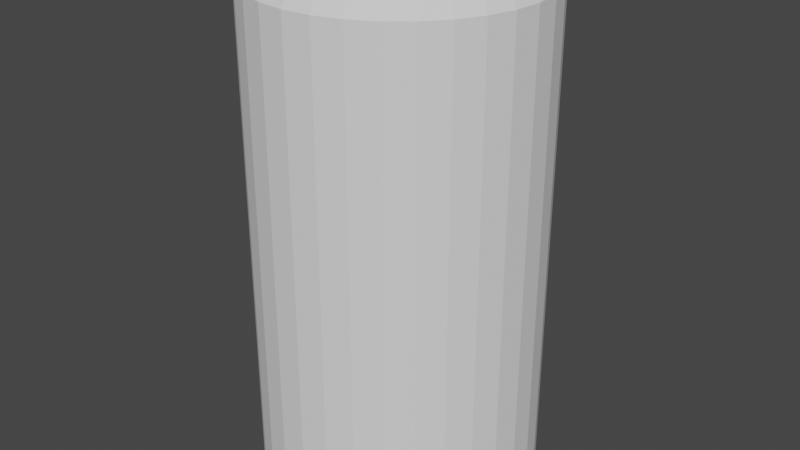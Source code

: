 # Source: can.blend  (saved by Blender 2.91.10; exported with 4.5.12 LTS)
import bpy
from mathutils import Matrix  # noqa: F401  (used for matrix-valued properties, if any)

bpy.ops.wm.read_factory_settings(use_empty=True)
scene = bpy.context.scene
scene.name = 'Scene'

# ---- collections
col_collection = bpy.data.collections.new('Collection'); scene.collection.children.link(col_collection)

# ---- world
world_world = bpy.data.worlds.new('World'); scene.world = world_world
world_world.use_nodes = True; world_world.node_tree.nodes.clear()
_N = world_world.node_tree.nodes; _L = world_world.node_tree.links
n0 = _N.new('ShaderNodeOutputWorld'); n0.name = 'World Output'; n0.location = (300, 300)
n1 = _N.new('ShaderNodeBackground'); n1.name = 'Background'; n1.location = (10, 300)
n1.inputs[0].default_value = (0.05088, 0.05088, 0.05088, 1.0)
_L.new(n1.outputs[0], n0.inputs[0])
n0.is_active_output = True
world_world.color = (0.05088, 0.05088, 0.05088)
world_world.use_sun_shadow = False
world_world.sun_shadow_jitter_overblur = 0.0

# ---- meshes
me_cylinder_001 = bpy.data.meshes.new('Cylinder.001')
me_cylinder_001.from_pydata([(0.0, 1.0, -1.0), (0.0, 1.0, 1.0), (0.1951, 0.9808, -1.0), (0.1951, 0.9808, 1.0), (0.3827, 0.9239, -1.0), (0.3827, 0.9239, 1.0), (0.5556, 0.8315, -1.0), (0.5556, 0.8315, 1.0), (0.7071, 0.7071, -1.0), (0.7071, 0.7071, 1.0), (0.8315, 0.5556, -1.0), (0.8315, 0.5556, 1.0), (0.9239, 0.3827, -1.0), (0.9239, 0.3827, 1.0), (0.9808, 0.1951, -1.0), (0.9808, 0.1951, 1.0), (1.0, 7.55e-08, -1.0), (1.0, 7.55e-08, 1.0), (0.9808, -0.1951, -1.0), (0.9808, -0.1951, 1.0), (0.9239, -0.3827, -1.0), (0.9239, -0.3827, 1.0), (0.8315, -0.5556, -1.0), (0.8315, -0.5556, 1.0), (0.7071, -0.7071, -1.0), (0.7071, -0.7071, 1.0), (0.5556, -0.8315, -1.0), (0.5556, -0.8315, 1.0), (0.3827, -0.9239, -1.0), (0.3827, -0.9239, 1.0), (0.1951, -0.9808, -1.0), (0.1951, -0.9808, 1.0), (-3.258e-07, -1.0, -1.0), (-3.258e-07, -1.0, 1.0), (-0.1951, -0.9808, -1.0), (-0.1951, -0.9808, 1.0), (-0.3827, -0.9239, -1.0), (-0.3827, -0.9239, 1.0), (-0.5556, -0.8315, -1.0), (-0.5556, -0.8315, 1.0), (-0.7071, -0.7071, -1.0), (-0.7071, -0.7071, 1.0), (-0.8315, -0.5556, -1.0), (-0.8315, -0.5556, 1.0), (-0.9239, -0.3827, -1.0), (-0.9239, -0.3827, 1.0), (-0.9808, -0.1951, -1.0), (-0.9808, -0.1951, 1.0), (-1.0, 9.656e-07, -1.0), (-1.0, 9.656e-07, 1.0), (-0.9808, 0.1951, -1.0), (-0.9808, 0.1951, 1.0), (-0.9239, 0.3827, -1.0), (-0.9239, 0.3827, 1.0), (-0.8315, 0.5556, -1.0), (-0.8315, 0.5556, 1.0), (-0.7071, 0.7071, -1.0), (-0.7071, 0.7071, 1.0), (-0.5556, 0.8315, -1.0), (-0.5556, 0.8315, 1.0), (-0.3827, 0.9239, -1.0), (-0.3827, 0.9239, 1.0), (-0.1951, 0.9808, -1.0), (-0.1951, 0.9808, 1.0), (-0.9239, 0.3827, -0.9421), (0.1837, 0.9235, 1.058), (0.1951, 0.9808, 0.9998), (4.055e-11, 1.0, 0.9998), (-5.541e-08, 0.9416, 1.058), (0.3604, 0.87, 1.058), (0.3827, 0.9239, 0.9998), (0.5231, 0.7829, 1.058), (0.5556, 0.8315, 0.9998), (0.6658, 0.6658, 1.058), (0.7071, 0.7071, 0.9998), (0.7829, 0.5231, 1.058), (0.8315, 0.5556, 0.9998), (0.87, 0.3604, 1.058), (0.9239, 0.3827, 0.9998), (0.9235, 0.1837, 1.058), (0.9808, 0.1951, 0.9998), (0.9416, 5.774e-08, 1.058), (1.0, 7.55e-08, 0.9998), (0.9235, -0.1837, 1.058), (0.9808, -0.1951, 0.9998), (0.87, -0.3604, 1.058), (0.9239, -0.3827, 0.9998), (0.7829, -0.5231, 1.058), (0.8315, -0.5556, 0.9998), (0.6658, -0.6658, 1.058), (0.7071, -0.7071, 0.9998), (0.5231, -0.7829, 1.058), (0.5556, -0.8315, 0.9998), (0.3604, -0.87, 1.058), (0.3827, -0.9239, 0.9998), (0.1837, -0.9235, 1.058), (0.1951, -0.9808, 0.9998), (-3.017e-07, -0.9416, 1.058), (-3.258e-07, -1.0, 0.9998), (-0.1837, -0.9235, 1.058), (-0.1951, -0.9808, 0.9998), (-0.3604, -0.87, 1.058), (-0.3827, -0.9239, 0.9998), (-0.5231, -0.7829, 1.058), (-0.5556, -0.8315, 0.9998), (-0.6658, -0.6658, 1.058), (-0.7071, -0.7071, 0.9998), (-0.7829, -0.5231, 1.058), (-0.8315, -0.5556, 0.9998), (-0.87, -0.3603, 1.058), (-0.9239, -0.3827, 0.9998), (-0.9235, -0.1837, 1.058), (-0.9808, -0.1951, 0.9998), (-0.9416, 8.596e-07, 1.058), (-1.0, 9.656e-07, 0.9998), (-0.9235, 0.1837, 1.058), (-0.9808, 0.1951, 0.9998), (-0.9239, 0.3827, 0.9998), (-0.87, 0.3604, 1.058), (-0.7829, 0.5231, 1.058), (-0.8315, 0.5556, 0.9998), (-0.6658, 0.6658, 1.058), (-0.7071, 0.7071, 0.9998), (-0.5231, 0.7829, 1.058), (-0.5556, 0.8315, 0.9998), (-0.3603, 0.87, 1.058), (-0.3827, 0.9239, 0.9998), (-0.1837, 0.9235, 1.058), (-0.1951, 0.9808, 0.9998)], [], [(0, 1, 3, 2), (2, 3, 5, 4), (4, 5, 7, 6), (6, 7, 9, 8), (8, 9, 11, 10), (10, 11, 13, 12), (12, 13, 15, 14), (14, 15, 17, 16), (16, 17, 19, 18), (18, 19, 21, 20), (20, 21, 23, 22), (22, 23, 25, 24), (24, 25, 27, 26), (26, 27, 29, 28), (28, 29, 31, 30), (30, 31, 33, 32), (32, 33, 35, 34), (34, 35, 37, 36), (36, 37, 39, 38), (38, 39, 41, 40), (40, 41, 43, 42), (42, 43, 45, 44), (44, 45, 47, 46), (46, 47, 49, 48), (48, 49, 51, 50), (50, 51, 53, 52), (52, 53, 55, 54), (54, 55, 57, 56), (56, 57, 59, 58), (58, 59, 61, 60), (55, 53, 117, 120), (60, 61, 63, 62), (62, 63, 1, 0), (0, 2, 4, 6, 8, 10, 12, 14, 16, 18, 20, 22, 24, 26, 28, 30, 32, 34, 36, 38, 40, 42, 44, 46, 48, 50, 52, 54, 56, 58, 60, 62), (5, 3, 66, 70), (11, 9, 74, 76), (29, 27, 92, 94), (47, 45, 110, 112), (21, 19, 84, 86), (39, 37, 102, 104), (57, 55, 120, 122), (13, 11, 76, 78), (31, 29, 94, 96), (49, 47, 112, 114), (65, 68, 127, 125, 123, 121, 119, 118, 115, 113, 111, 109, 107, 105, 103, 101, 99, 97, 95, 93, 91, 89, 87, 85, 83, 81, 79, 77, 75, 73, 71, 69), (7, 5, 70, 72), (23, 21, 86, 88), (41, 39, 104, 106), (59, 57, 122, 124), (15, 13, 78, 80), (33, 31, 96, 98), (51, 49, 114, 116), (1, 63, 128, 67), (25, 23, 88, 90), (43, 41, 106, 108), (61, 59, 124, 126), (17, 15, 80, 82), (35, 33, 98, 100), (53, 51, 116, 117), (9, 7, 72, 74), (27, 25, 90, 92), (45, 43, 108, 110), (63, 61, 126, 128), (19, 17, 82, 84), (37, 35, 100, 102), (53, 52, 64, 117), (66, 67, 68, 65), (70, 66, 65, 69), (72, 70, 69, 71), (74, 72, 71, 73), (76, 74, 73, 75), (78, 76, 75, 77), (80, 78, 77, 79), (82, 80, 79, 81), (84, 82, 81, 83), (86, 84, 83, 85), (88, 86, 85, 87), (90, 88, 87, 89), (92, 90, 89, 91), (94, 92, 91, 93), (96, 94, 93, 95), (98, 96, 95, 97), (100, 98, 97, 99), (102, 100, 99, 101), (104, 102, 101, 103), (106, 104, 103, 105), (108, 106, 105, 107), (110, 108, 107, 109), (112, 110, 109, 111), (114, 112, 111, 113), (116, 114, 113, 115), (117, 116, 115, 118), (120, 117, 118, 119), (122, 120, 119, 121), (124, 122, 121, 123), (126, 124, 123, 125), (128, 126, 125, 127), (67, 128, 127, 68), (3, 1, 67, 66)])
_uv = me_cylinder_001.uv_layers.new(name='UVMap')
_uv.uv.foreach_set('vector', [1.0, 0.5, 1.0, 1.0, 0.9688, 1.0, 0.9688, 0.5, 0.9688, 0.5, 0.9688, 1.0, 0.9375, 1.0, 0.9375, 0.5, 0.9375, 0.5, 0.9375, 1.0, 0.9062, 1.0, 0.9062, 0.5, 0.9062, 0.5, 0.9062, 1.0, 0.875, 1.0, 0.875, 0.5, 0.875, 0.5, 0.875, 1.0, 0.8438, 1.0, 0.8438, 0.5, 0.8438, 0.5, 0.8438, 1.0, 0.8125, 1.0, 0.8125, 0.5, 0.8125, 0.5, 0.8125, 1.0, 0.7812, 1.0, 0.7812, 0.5, 0.7812, 0.5, 0.7812, 1.0, 0.75, 1.0, 0.75, 0.5, 0.75, 0.5, 0.75, 1.0, 0.7188, 1.0, 0.7188, 0.5, 0.7188, 0.5, 0.7188, 1.0, 0.6875, 1.0, 0.6875, 0.5, 0.6875, 0.5, 0.6875, 1.0, 0.6562, 1.0, 0.6562, 0.5, 0.6562, 0.5, 0.6562, 1.0, 0.625, 1.0, 0.625, 0.5, 0.625, 0.5, 0.625, 1.0, 0.5938, 1.0, 0.5938, 0.5, 0.5938, 0.5, 0.5938, 1.0, 0.5625, 1.0, 0.5625, 0.5, 0.5625, 0.5, 0.5625, 1.0, 0.5312, 1.0, 0.5312, 0.5, 0.5312, 0.5, 0.5312, 1.0, 0.5, 1.0, 0.5, 0.5, 0.5, 0.5, 0.5, 1.0, 0.4688, 1.0, 0.4688, 0.5, 0.4688, 0.5, 0.4688, 1.0, 0.4375, 1.0, 0.4375, 0.5, 0.4375, 0.5, 0.4375, 1.0, 0.4062, 1.0, 0.4062, 0.5, 0.4062, 0.5, 0.4062, 1.0, 0.375, 1.0, 0.375, 0.5, 0.375, 0.5, 0.375, 1.0, 0.3438, 1.0, 0.3438, 0.5, 0.3438, 0.5, 0.3438, 1.0, 0.3125, 1.0, 0.3125, 0.5, 0.3125, 0.5, 0.3125, 1.0, 0.2812, 1.0, 0.2812, 0.5, 0.2812, 0.5, 0.2812, 1.0, 0.25, 1.0, 0.25, 0.5, 0.25, 0.5, 0.25, 1.0, 0.2188, 1.0, 0.2188, 0.5, 0.2188, 0.5, 0.2188, 1.0, 0.1875, 1.0, 0.1875, 0.5, 0.1875, 0.5, 0.1875, 1.0, 0.1562, 1.0, 0.1562, 0.5, 0.1562, 0.5, 0.1562, 1.0, 0.125, 1.0, 0.125, 0.5, 0.125, 0.5, 0.125, 1.0, 0.09375, 1.0, 0.09375, 0.5, 0.09375, 0.5, 0.09375, 1.0, 0.0625, 1.0, 0.0625, 0.5, 0.1562, 1.0, 0.1875, 1.0, 0.1875, 1.0, 0.1562, 1.0, 0.0625, 0.5, 0.0625, 1.0, 0.03125, 1.0, 0.03125, 0.5, 0.03125, 0.5, 0.03125, 1.0, 0.0, 1.0, 0.0, 0.5, 0.75, 0.49, 0.7968, 0.4854, 0.8418, 0.4717, 0.8833, 0.4496, 0.9197, 0.4197, 0.9496, 0.3833, 0.9717, 0.3418, 0.9854, 0.2968, 0.99, 0.25, 0.9854, 0.2032, 0.9717, 0.1582, 0.9496, 0.1167, 0.9197, 0.08029, 0.8833, 0.05045, 0.8418, 0.02827, 0.7968, 0.01461, 0.75, 0.01, 0.7032, 0.01461, 0.6582, 0.02827, 0.6167, 0.05045, 0.5803, 0.08029, 0.5504, 0.1167, 0.5283, 0.1582, 0.5146, 0.2032, 0.51, 0.25, 0.5146, 0.2968, 0.5283, 0.3418, 0.5504, 0.3833, 0.5803, 0.4197, 0.6167, 0.4496, 0.6582, 0.4717, 0.7032, 0.4854, 0.9375, 1.0, 0.9688, 1.0, 0.9688, 1.0, 0.9375, 1.0, 0.8438, 1.0, 0.875, 1.0, 0.875, 1.0, 0.8438, 1.0, 0.5625, 1.0, 0.5938, 1.0, 0.5938, 1.0, 0.5625, 1.0, 0.2812, 1.0, 0.3125, 1.0, 0.3125, 1.0, 0.2812, 1.0, 0.6875, 1.0, 0.7188, 1.0, 0.7188, 1.0, 0.6875, 1.0, 0.4062, 1.0, 0.4375, 1.0, 0.4375, 1.0, 0.4062, 1.0, 0.125, 1.0, 0.1562, 1.0, 0.1562, 1.0, 0.125, 1.0, 0.8125, 1.0, 0.8438, 1.0, 0.8438, 1.0, 0.8125, 1.0, 0.5312, 1.0, 0.5625, 1.0, 0.5625, 1.0, 0.5312, 1.0, 0.25, 1.0, 0.2812, 1.0, 0.2812, 1.0, 0.25, 1.0, 0.2941, 0.4717, 0.25, 0.476, 0.2059, 0.4717, 0.1635, 0.4588, 0.1244, 0.4379, 0.0902, 0.4098, 0.06209, 0.3756, 0.04121, 0.3365, 0.02835, 0.2941, 0.02401, 0.25, 0.02835, 0.2059, 0.04121, 0.1635, 0.06209, 0.1244, 0.0902, 0.0902, 0.1244, 0.06209, 0.1635, 0.04121, 0.2059, 0.02835, 0.25, 0.02401, 0.2941, 0.02835, 0.3365, 0.04121, 0.3756, 0.06209, 0.4098, 0.0902, 0.4379, 0.1244, 0.4588, 0.1635, 0.4717, 0.2059, 0.476, 0.25, 0.4717, 0.2941, 0.4588, 0.3365, 0.4379, 0.3756, 0.4098, 0.4098, 0.3756, 0.4379, 0.3365, 0.4588, 0.9062, 1.0, 0.9375, 1.0, 0.9375, 1.0, 0.9062, 1.0, 0.6562, 1.0, 0.6875, 1.0, 0.6875, 1.0, 0.6562, 1.0, 0.375, 1.0, 0.4062, 1.0, 0.4062, 1.0, 0.375, 1.0, 0.09375, 1.0, 0.125, 1.0, 0.125, 1.0, 0.09375, 1.0, 0.7812, 1.0, 0.8125, 1.0, 0.8125, 1.0, 0.7812, 1.0, 0.5, 1.0, 0.5312, 1.0, 0.5312, 1.0, 0.5, 1.0, 0.2188, 1.0, 0.25, 1.0, 0.25, 1.0, 0.2188, 1.0, 0.0, 1.0, 0.03125, 1.0, 0.03125, 1.0, 9.095e-12, 1.0, 0.625, 1.0, 0.6562, 1.0, 0.6562, 1.0, 0.625, 1.0, 0.3438, 1.0, 0.375, 1.0, 0.375, 1.0, 0.3438, 1.0, 0.0625, 1.0, 0.09375, 1.0, 0.09375, 1.0, 0.0625, 1.0, 0.75, 1.0, 0.7812, 1.0, 0.7812, 1.0, 0.75, 1.0, 0.4688, 1.0, 0.5, 1.0, 0.5, 1.0, 0.4688, 1.0, 0.1875, 1.0, 0.2188, 1.0, 0.2188, 1.0, 0.1875, 1.0, 0.875, 1.0, 0.9062, 1.0, 0.9062, 1.0, 0.875, 1.0, 0.5938, 1.0, 0.625, 1.0, 0.625, 1.0, 0.5938, 1.0, 0.3125, 1.0, 0.3438, 1.0, 0.3438, 1.0, 0.3125, 1.0, 0.03125, 1.0, 0.0625, 1.0, 0.0625, 1.0, 0.03125, 1.0, 0.7188, 1.0, 0.75, 1.0, 0.75, 1.0, 0.7188, 1.0, 0.4375, 1.0, 0.4688, 1.0, 0.4688, 1.0, 0.4375, 1.0, 0.1875, 1.0, 0.1875, 0.5, 0.1875, 0.5145, 0.1875, 1.0, 0.9688, 1.0, 1.0, 1.0, 0.9991, 1.0, 0.9697, 1.0, 0.9375, 1.0, 0.9688, 1.0, 0.9678, 1.0, 0.9384, 1.0, 0.9062, 1.0, 0.9375, 1.0, 0.9366, 1.0, 0.9072, 1.0, 0.875, 1.0, 0.9062, 1.0, 0.9053, 1.0, 0.8759, 1.0, 0.8438, 1.0, 0.875, 1.0, 0.8741, 1.0, 0.8447, 1.0, 0.8125, 1.0, 0.8438, 1.0, 0.8428, 1.0, 0.8134, 1.0, 0.7812, 1.0, 0.8125, 1.0, 0.8116, 1.0, 0.7822, 1.0, 0.75, 1.0, 0.7812, 1.0, 0.7803, 1.0, 0.7509, 1.0, 0.7188, 1.0, 0.75, 1.0, 0.7491, 1.0, 0.7197, 1.0, 0.6875, 1.0, 0.7188, 1.0, 0.7178, 1.0, 0.6884, 1.0, 0.6562, 1.0, 0.6875, 1.0, 0.6866, 1.0, 0.6572, 1.0, 0.625, 1.0, 0.6562, 1.0, 0.6553, 1.0, 0.6259, 1.0, 0.5938, 1.0, 0.625, 1.0, 0.6241, 1.0, 0.5947, 1.0, 0.5625, 1.0, 0.5938, 1.0, 0.5928, 1.0, 0.5634, 1.0, 0.5312, 1.0, 0.5625, 1.0, 0.5616, 1.0, 0.5322, 1.0, 0.5, 1.0, 0.5312, 1.0, 0.5303, 1.0, 0.5009, 1.0, 0.4688, 1.0, 0.5, 1.0, 0.4991, 1.0, 0.4697, 1.0, 0.4375, 1.0, 0.4688, 1.0, 0.4678, 1.0, 0.4384, 1.0, 0.4062, 1.0, 0.4375, 1.0, 0.4366, 1.0, 0.4072, 1.0, 0.375, 1.0, 0.4062, 1.0, 0.4053, 1.0, 0.3759, 1.0, 0.3438, 1.0, 0.375, 1.0, 0.3741, 1.0, 0.3447, 1.0, 0.3125, 1.0, 0.3438, 1.0, 0.3428, 1.0, 0.3134, 1.0, 0.2812, 1.0, 0.3125, 1.0, 0.3116, 1.0, 0.2822, 1.0, 0.25, 1.0, 0.2812, 1.0, 0.2803, 1.0, 0.2509, 1.0, 0.2188, 1.0, 0.25, 1.0, 0.2491, 1.0, 0.2197, 1.0, 0.1875, 1.0, 0.2188, 1.0, 0.2178, 1.0, 0.1884, 1.0, 0.1562, 1.0, 0.1875, 1.0, 0.1866, 1.0, 0.1572, 1.0, 0.125, 1.0, 0.1562, 1.0, 0.1553, 1.0, 0.1259, 1.0, 0.09375, 1.0, 0.125, 1.0, 0.1241, 1.0, 0.09466, 1.0, 0.0625, 1.0, 0.09375, 1.0, 0.09284, 1.0, 0.06341, 1.0, 0.03125, 1.0, 0.0625, 1.0, 0.06159, 1.0, 0.03216, 1.0, 9.095e-12, 1.0, 0.03125, 1.0, 0.03034, 1.0, 0.0009119, 1.0, 0.9688, 1.0, 1.0, 1.0, 1.0, 1.0, 0.9688, 1.0])
me_cylinder_001.use_remesh_fix_poles = True
me_cylinder_001.use_remesh_preserve_attributes = False
me_cylinder_001.use_mirror_vertex_groups = False
me_cylinder_001.update()

# ---- objects
ob_cylinder_001 = bpy.data.objects.new('Cylinder.001', me_cylinder_001)

# ---- transforms, parenting, visibility, modifiers, constraints
ob_cylinder_001.location = (0.0, 0.0, 0.9025)
ob_cylinder_001.scale = (0.6476, 0.6476, 1.131)
ob_cylinder_001.lineart.crease_threshold = 0.0

# ---- collection membership
col_collection.objects.link(ob_cylinder_001)

# ---- scene / render settings (as saved in the file)
scene.frame_start = 1; scene.frame_end = 250; scene.frame_set(0)
scene.render.engine = 'BLENDER_EEVEE_NEXT'
scene.cycles.use_denoising = False
scene.cycles.samples = 128
scene.cycles.sampling_pattern = 'TABULATED_SOBOL'
scene.cycles.use_adaptive_sampling = False
scene.cycles.use_light_tree = False
scene.view_settings.view_transform = 'Filmic'
bpy.context.view_layer.update()

# ---- added for rendering (the .blend has no active camera and no usable light): camera, sun
cam_auto = bpy.data.cameras.new('AutoCamera')
cam_auto.lens = 50.0
cam_auto.sensor_width = 36.0
cam_auto.clip_end = 1000.0
ob_auto_camera = bpy.data.objects.new('AutoCamera', cam_auto)
scene.collection.objects.link(ob_auto_camera)
ob_auto_camera.location = (2.74025, -3.2883, 3.12738)
ob_auto_camera.rotation_euler = (1.09748, -7.21219e-08, 0.694738)
scene.camera = ob_auto_camera
light_auto_sun = bpy.data.lights.new('AutoSun', 'SUN')
light_auto_sun.energy = 3.0
light_auto_sun.angle = 0.0523599
ob_auto_sun = bpy.data.objects.new('AutoSun', light_auto_sun)
scene.collection.objects.link(ob_auto_sun)
ob_auto_sun.rotation_euler = (0.872665, 0.174533, 0.523599)
bpy.context.view_layer.update()
